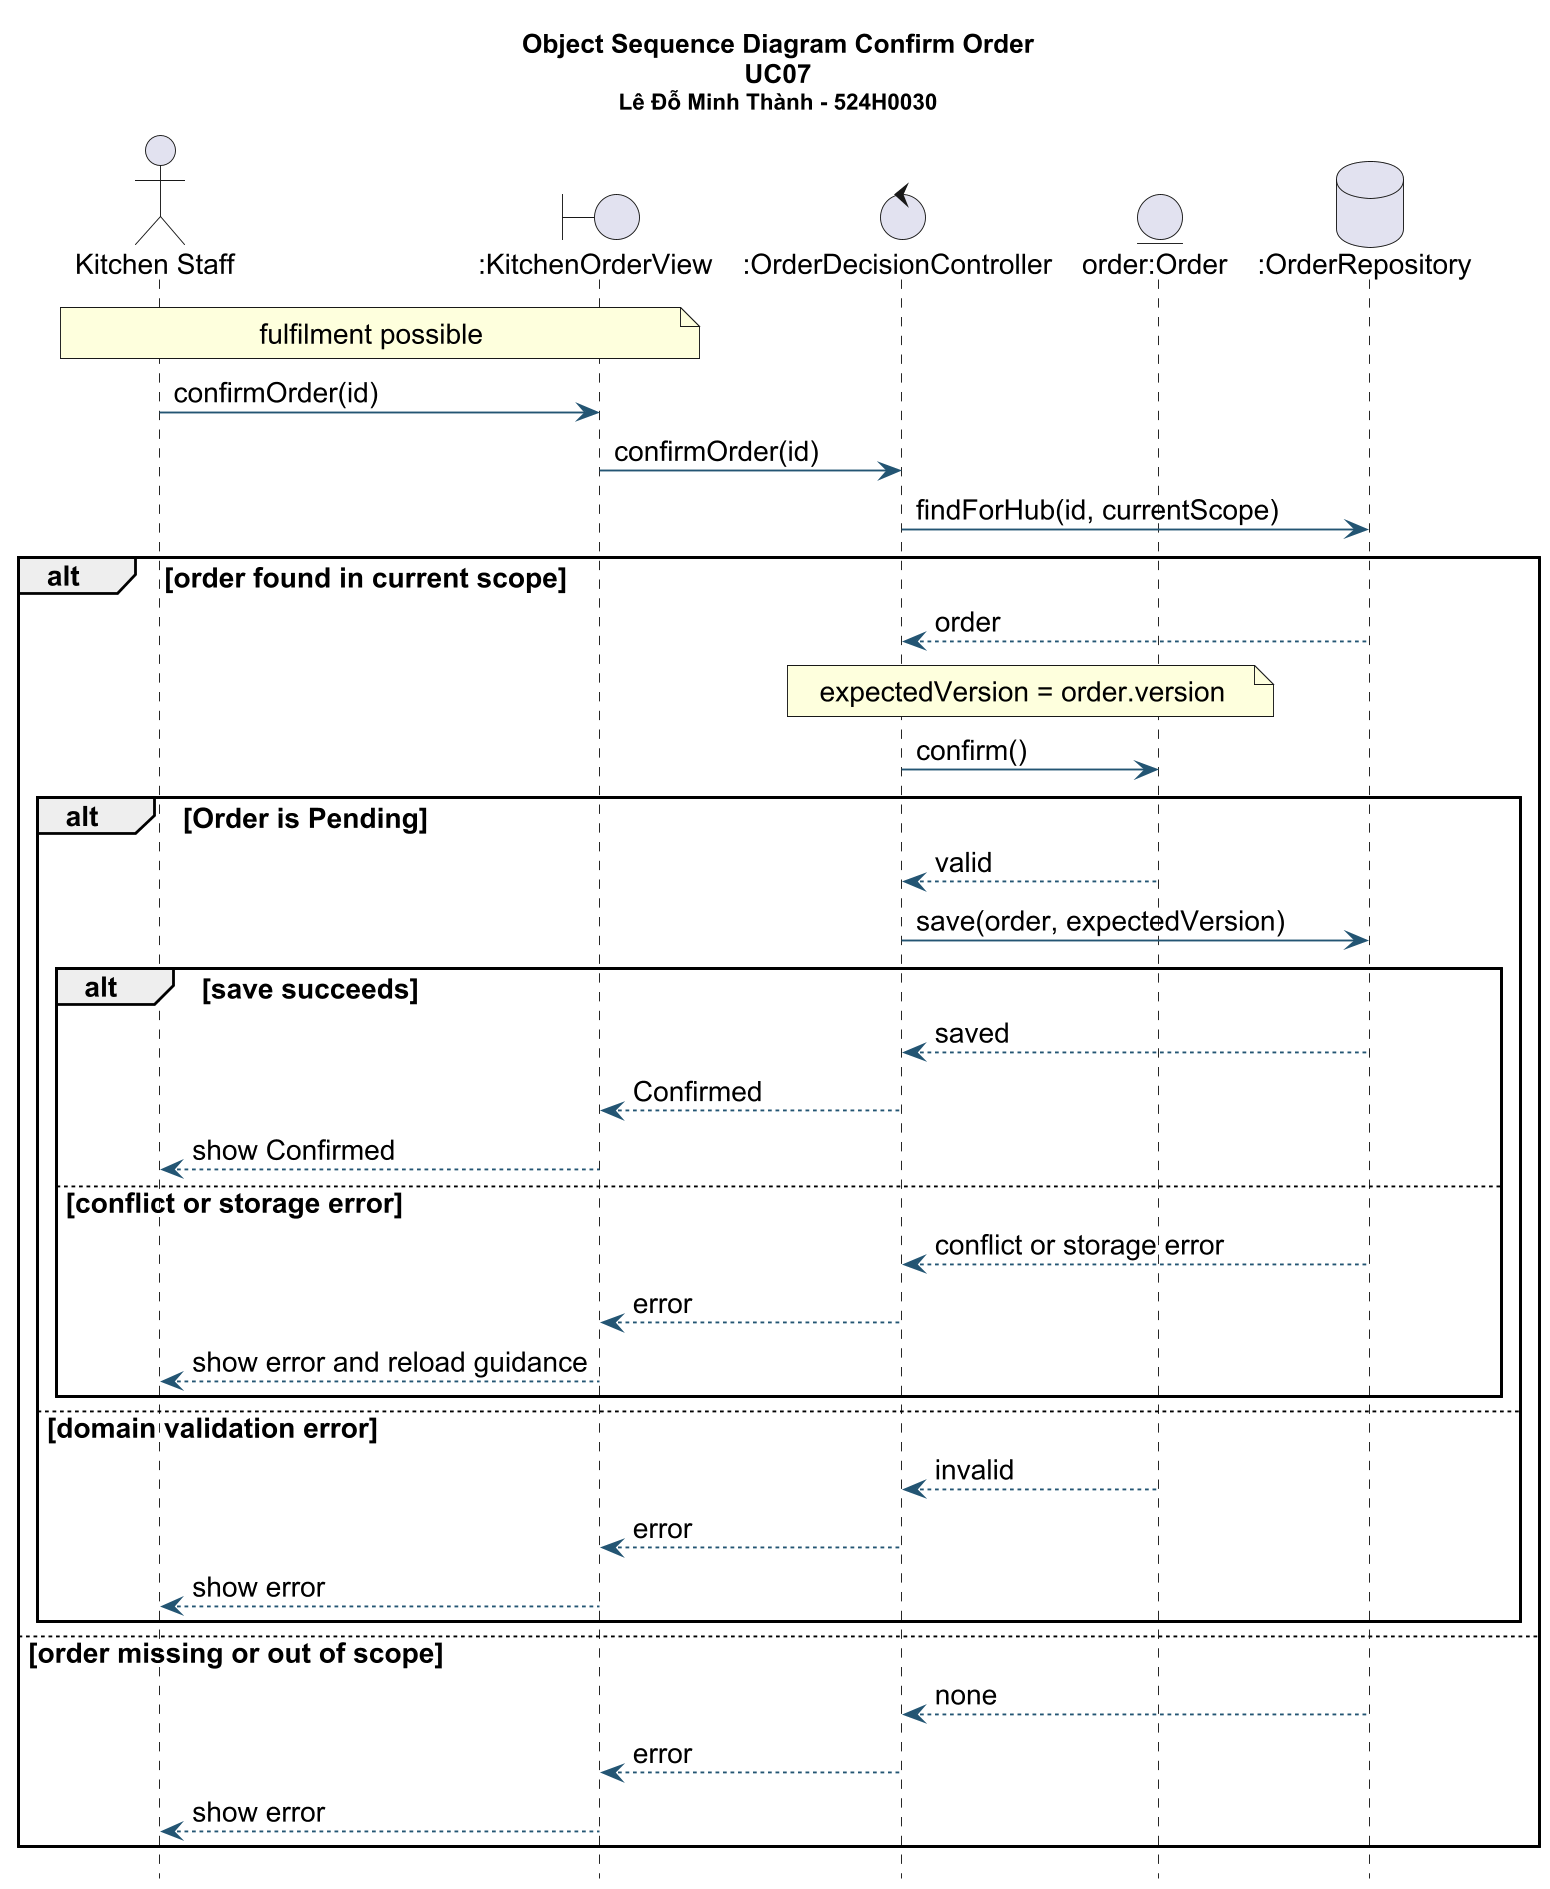

The diagram above was rendered by PlantUML. Its source (embedded in the PNG):
@startuml
hide footbox
skinparam backgroundColor #FFFFFF
skinparam defaultFontName Arial
skinparam defaultFontSize 15
skinparam shadowing false
skinparam ArrowColor #235573
skinparam activityBackgroundColor #EAF4F8
skinparam classBackgroundColor #EAF4F8
skinparam stateBackgroundColor #EAF4F8
skinparam sequenceParticipantBackgroundColor #EAF4F8
skinparam dpi 180
title Object Sequence Diagram Confirm Order\nUC07\n<size:12>Lê Đỗ Minh Thành - 524H0030</size>
actor "Kitchen Staff" as A
boundary ":KitchenOrderView" as V
control ":OrderDecisionController" as C
entity "order:Order" as O
database ":OrderRepository" as R
note over A,V : fulfilment possible
A -> V : confirmOrder(id)
V -> C : confirmOrder(id)
C -> R : findForHub(id, currentScope)
alt order found in current scope
R --> C : order
note over C,O : expectedVersion = order.version
C -> O : confirm()
alt Order is Pending
O --> C : valid
C -> R : save(order, expectedVersion)
alt save succeeds
R --> C : saved
C --> V : Confirmed
V --> A : show Confirmed
else conflict or storage error
R --> C : conflict or storage error
C --> V : error
V --> A : show error and reload guidance
end
else domain validation error
O --> C : invalid
C --> V : error
V --> A : show error
end
else order missing or out of scope
R --> C : none
C --> V : error
V --> A : show error
end
@enduml